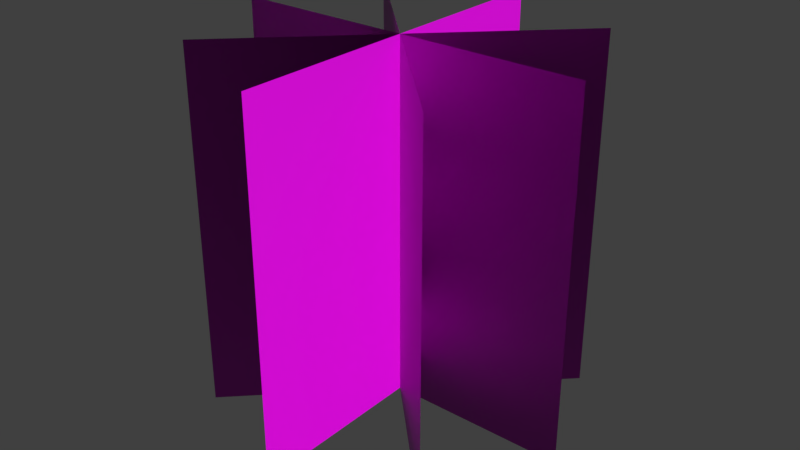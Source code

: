 # Source: Grass.blend  (saved by Blender 2.82.7; exported with 4.5.12 LTS)
import bpy
from mathutils import Matrix  # noqa: F401  (used for matrix-valued properties, if any)

bpy.ops.wm.read_factory_settings(use_empty=True)
scene = bpy.context.scene
scene.name = 'Scene'

# ---- collections
col_collection = bpy.data.collections.new('Collection'); scene.collection.children.link(col_collection)

# ---- images (referenced by path relative to the original .blend; pixels are not part of the script)
import os
ASSET_DIR = os.environ.get("B2B_ASSET_DIR", "")  # directory of the original .blend (textures are referenced by path, not embedded)
HERE = os.path.dirname(os.path.abspath(__file__))  # packed textures are extracted next to this script under _unpacked/

def load_image(name, relpath, width, height, colorspace="sRGB"):
    """Load a texture the original file referenced (path relative to the .blend, or extracted next to this script)."""
    p = next((c for c in (os.path.join(HERE, relpath), os.path.join(ASSET_DIR, relpath)) if relpath and os.path.exists(c)), "")
    if p:
        img = bpy.data.images.load(p, check_existing=True)
        img.name = name
    else:  # same state as the original file: an image datablock whose file is absent (Cycles renders it pink)
        img = bpy.data.images.new(name, width, height)
        img.source = "FILE"
        img.filepath = "//" + (relpath or name)
    img.colorspace_settings.name = colorspace
    return img
img_grass_png = load_image('Grass.png', 'Grass.png', 1024, 1024, 'sRGB')

# ---- materials (node trees are filled in below, after node groups)
mat_leaves = bpy.data.materials.new('Leaves')

# ---- material node trees
mat_leaves.use_nodes = True; mat_leaves.node_tree.nodes.clear()
_N = mat_leaves.node_tree.nodes; _L = mat_leaves.node_tree.links
n0 = _N.new('ShaderNodeOutputMaterial'); n0.name = 'Material Output'; n0.location = (300, 300)
n1 = _N.new('ShaderNodeBsdfPrincipled'); n1.name = 'Principled BSDF'; n1.location = (10, 300)
n1.distribution = 'GGX'
n1.subsurface_method = 'BURLEY'
n1.inputs[3].default_value = 1.45
n1.inputs[27].default_value = (0.0, 0.0, 0.0, 1.0)
n1.inputs[28].default_value = 1.0
n2 = _N.new('ShaderNodeTexImage'); n2.name = 'Image Texture'; n2.location = (-280, 280)
n2.image = img_grass_png
_L.new(n1.outputs[0], n0.inputs[0])
_L.new(n2.outputs[0], n1.inputs[0])
n0.is_active_output = True

# ---- world
world_world = bpy.data.worlds.new('World'); scene.world = world_world
world_world.color = (0.05088, 0.05088, 0.05088)
world_world.use_sun_shadow = False
world_world.sun_shadow_jitter_overblur = 0.0
world_world.cycles.sampling_method = 'MANUAL'

# ---- meshes
me_mesh = bpy.data.meshes.new('Mesh')
me_mesh.from_pydata([(9.139e-08, 4.371e-08, 1.0), (-9.139e-08, -4.371e-08, -1.0), (9.139e-08, 2.0, 1.0), (-9.139e-08, 2.0, -1.0), (9.139e-08, 1.0, 1.0), (-9.139e-08, 1.0, -1.0), (-9.139e-08, 1.5, -1.0), (9.139e-08, 1.5, 1.0), (9.139e-08, 0.5, 1.0), (-9.139e-08, 0.5, -1.0)], [], [(7, 6, 3, 2), (8, 9, 5, 4), (4, 5, 6, 7), (0, 1, 9, 8)])
_uv = me_mesh.uv_layers.new(name='UVMap')
_uv.uv.foreach_set('vector', [0.0, 0.75, 1.0, 0.75, 1.0, 1.0, 0.0, 1.0, 0.0, 0.25, 1.0, 0.25, 1.0, 0.5, 0.0, 0.5, 0.0, 0.5, 1.0, 0.5, 1.0, 0.75, 0.0, 0.75, 0.0, 0.0, 1.0, 0.0, 1.0, 0.25, 0.0, 0.25])
me_mesh.materials.append(mat_leaves)
me_mesh.use_remesh_preserve_volume = False
me_mesh.use_remesh_preserve_attributes = False
me_mesh.use_mirror_vertex_groups = False
me_mesh.update()
me_mesh.normals_split_custom_set([tuple(v) for v in zip(*[iter([-4.371e-08, 1.0, 1.033e-07, -4.371e-08, 1.0, 3.995e-15, -4.371e-08, 1.0, 4.788e-05, -4.372e-08, 1.0, -4.777e-05, -4.371e-08, 1.0, -1.162e-07, -4.371e-08, 1.0, -3.576e-07, -4.371e-08, 1.0, 4.776e-05, -4.372e-08, 1.0, -4.801e-05, -4.371e-08, 1.0, -1.311e-07, -4.371e-08, 1.0, -2.384e-07, -4.371e-08, 1.0, 4.782e-05, -4.372e-08, 1.0, -4.801e-05, -4.371e-08, 1.0, 1.192e-07, -4.371e-08, 1.0, 3.995e-15, -4.371e-08, 1.0, 4.789e-05, -4.372e-08, 1.0, -4.777e-05])] * 3)])

# ---- objects
ob_mesh = bpy.data.objects.new('Mesh', me_mesh)
ob_empty = bpy.data.objects.new('Empty', None)

# ---- transforms, parenting, visibility, modifiers, constraints
ob_mesh.location = (0.0, 0.0, 0.0)
ob_mesh.rotation_euler = (1.571, -0.0, 0.0)
ob_mesh.lineart.crease_threshold = 0.0
_m = ob_mesh.modifiers.new('Array', 'ARRAY')
_m.count = 4
_m.constant_offset_displace = (0.0, 0.0, 0.0)
_m.use_object_offset = True
_m.offset_object = ob_empty
ob_empty.location = (0.0, 0.0, 0.0)
ob_empty.rotation_euler = (1.571, -0.0, 0.7854)
ob_empty.lineart.crease_threshold = 0.0

# ---- collection membership
scene.collection.objects.link(ob_mesh)
scene.collection.objects.link(ob_empty)

# ---- scene / render settings (as saved in the file)
scene.frame_start = 1; scene.frame_end = 121; scene.frame_set(1)
scene.render.engine = 'CYCLES'
scene.render.resolution_percentage = 50
scene.render.fps = 120
scene.render.dither_intensity = 0.0
scene.cycles.use_denoising = False
scene.cycles.samples = 128
scene.cycles.sampling_pattern = 'TABULATED_SOBOL'
scene.cycles.use_adaptive_sampling = False
scene.cycles.use_light_tree = False
scene.cycles.blur_glossy = 0.0
scene.cycles.sample_clamp_indirect = 0.0
scene.view_settings.view_transform = 'Standard'
bpy.context.view_layer.update()

# ---- added for rendering (the .blend has no active camera and no usable light): camera, sun
cam_auto = bpy.data.cameras.new('AutoCamera')
cam_auto.lens = 50.0
cam_auto.sensor_width = 36.0
cam_auto.clip_end = 1000.0
ob_auto_camera = bpy.data.objects.new('AutoCamera', cam_auto)
scene.collection.objects.link(ob_auto_camera)
ob_auto_camera.location = (3.20507, -3.84609, 3.56406)
ob_auto_camera.rotation_euler = (1.09748, -7.21219e-08, 0.694738)
scene.camera = ob_auto_camera
light_auto_sun = bpy.data.lights.new('AutoSun', 'SUN')
light_auto_sun.energy = 3.0
light_auto_sun.angle = 0.0523599
ob_auto_sun = bpy.data.objects.new('AutoSun', light_auto_sun)
scene.collection.objects.link(ob_auto_sun)
ob_auto_sun.rotation_euler = (0.872665, 0.174533, 0.523599)
bpy.context.view_layer.update()
